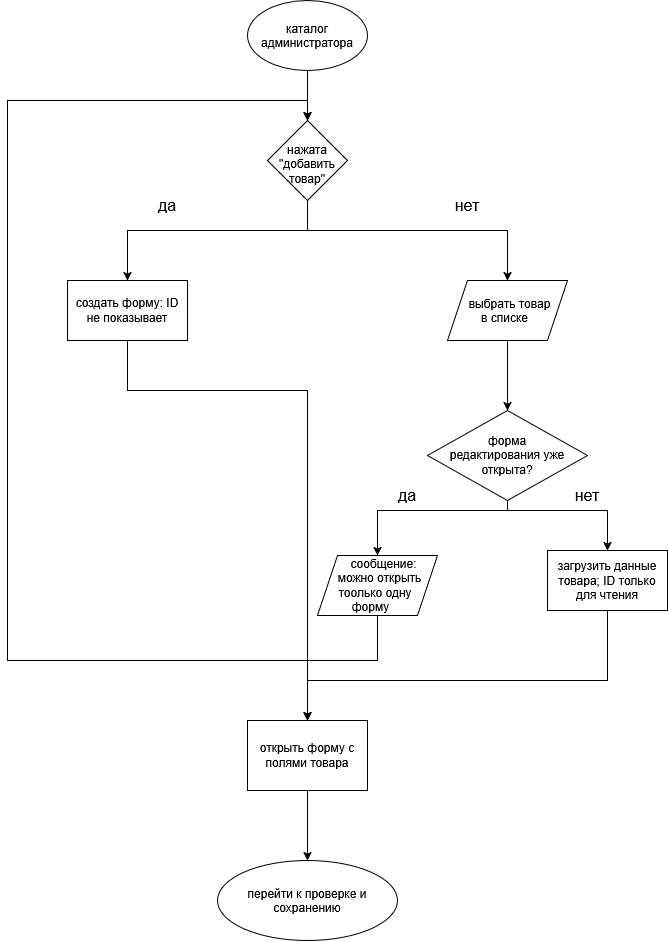

The diagram above was exported from draw.io. Its source (the exported page's mxGraphModel, read from the mxfile embedded in the PNG):
<mxGraphModel dx="1654" dy="1011" grid="1" gridSize="10" guides="1" tooltips="1" connect="1" arrows="1" fold="1" page="1" pageScale="1" pageWidth="827" pageHeight="1169" math="0" shadow="0">
  <root>
    <mxCell id="0" />
    <mxCell id="1" parent="0" />
    <mxCell id="C4cHUDZYNzsRquHuF7YT-1" edge="1" parent="1" source="C4cHUDZYNzsRquHuF7YT-2" style="edgeStyle=orthogonalEdgeStyle;rounded=0;orthogonalLoop=1;jettySize=auto;html=1;" target="C4cHUDZYNzsRquHuF7YT-5" value="">
      <mxGeometry relative="1" as="geometry" />
    </mxCell>
    <mxCell id="C4cHUDZYNzsRquHuF7YT-2" parent="1" style="ellipse;whiteSpace=wrap;html=1;shapeInside=1;" value="&lt;div&gt;каталог администратора&lt;/div&gt;" vertex="1">
      <mxGeometry height="70" width="120" x="320" y="30" as="geometry" />
    </mxCell>
    <mxCell id="C4cHUDZYNzsRquHuF7YT-3" edge="1" parent="1" source="C4cHUDZYNzsRquHuF7YT-5" style="edgeStyle=orthogonalEdgeStyle;rounded=0;orthogonalLoop=1;jettySize=auto;html=1;" target="C4cHUDZYNzsRquHuF7YT-7" value="">
      <mxGeometry relative="1" x="-0.2615" as="geometry">
        <Array as="points">
          <mxPoint x="380" y="260" />
          <mxPoint x="200" y="260" />
        </Array>
      </mxGeometry>
    </mxCell>
    <mxCell id="C4cHUDZYNzsRquHuF7YT-4" edge="1" parent="1" source="C4cHUDZYNzsRquHuF7YT-5" style="edgeStyle=orthogonalEdgeStyle;rounded=0;orthogonalLoop=1;jettySize=auto;html=1;" target="C4cHUDZYNzsRquHuF7YT-9" value="">
      <mxGeometry relative="1" as="geometry">
        <Array as="points">
          <mxPoint x="380" y="260" />
          <mxPoint x="580" y="260" />
        </Array>
      </mxGeometry>
    </mxCell>
    <mxCell id="C4cHUDZYNzsRquHuF7YT-5" parent="1" style="rhombus;whiteSpace=wrap;html=1;shapeInside=1;" value="&lt;div&gt;нажата &quot;добавить товар&quot;&lt;/div&gt;" vertex="1">
      <mxGeometry height="80" width="80" x="340" y="150" as="geometry" />
    </mxCell>
    <mxCell id="C4cHUDZYNzsRquHuF7YT-6" edge="1" parent="1" source="C4cHUDZYNzsRquHuF7YT-7" style="edgeStyle=orthogonalEdgeStyle;rounded=0;orthogonalLoop=1;jettySize=auto;html=1;" target="C4cHUDZYNzsRquHuF7YT-11" value="">
      <mxGeometry relative="1" x="0.0536" as="geometry">
        <Array as="points">
          <mxPoint x="200" y="420" />
          <mxPoint x="380" y="420" />
        </Array>
      </mxGeometry>
    </mxCell>
    <mxCell id="C4cHUDZYNzsRquHuF7YT-7" parent="1" style="whiteSpace=wrap;html=1;" value="создать форму: ID не показывает" vertex="1">
      <mxGeometry height="60" width="120" x="140" y="310" as="geometry" />
    </mxCell>
    <mxCell id="C4cHUDZYNzsRquHuF7YT-8" edge="1" parent="1" source="C4cHUDZYNzsRquHuF7YT-9" style="edgeStyle=orthogonalEdgeStyle;rounded=0;orthogonalLoop=1;jettySize=auto;html=1;" target="C4cHUDZYNzsRquHuF7YT-15" value="">
      <mxGeometry relative="1" as="geometry" />
    </mxCell>
    <mxCell id="C4cHUDZYNzsRquHuF7YT-9" parent="1" style="shape=parallelogram;perimeter=parallelogramPerimeter;whiteSpace=wrap;html=1;shapeInside=1;fixedSize=1;" value="выбрать товар в списке" vertex="1">
      <mxGeometry height="60" width="120" x="520" y="310" as="geometry" />
    </mxCell>
    <mxCell id="C4cHUDZYNzsRquHuF7YT-10" edge="1" parent="1" source="C4cHUDZYNzsRquHuF7YT-11" style="edgeStyle=orthogonalEdgeStyle;rounded=0;orthogonalLoop=1;jettySize=auto;html=1;" target="C4cHUDZYNzsRquHuF7YT-12" value="">
      <mxGeometry relative="1" as="geometry" />
    </mxCell>
    <mxCell id="C4cHUDZYNzsRquHuF7YT-11" parent="1" style="whiteSpace=wrap;html=1;" value="открыть форму с полями товара" vertex="1">
      <mxGeometry height="70" width="120" x="320" y="750" as="geometry" />
    </mxCell>
    <mxCell id="C4cHUDZYNzsRquHuF7YT-12" parent="1" style="ellipse;whiteSpace=wrap;html=1;shapeInside=1;" value="перейти к проверке и сохранению" vertex="1">
      <mxGeometry height="80" width="180" x="290" y="890" as="geometry" />
    </mxCell>
    <mxCell id="C4cHUDZYNzsRquHuF7YT-13" edge="1" parent="1" source="C4cHUDZYNzsRquHuF7YT-15" style="edgeStyle=orthogonalEdgeStyle;rounded=0;orthogonalLoop=1;jettySize=auto;html=1;" target="C4cHUDZYNzsRquHuF7YT-17" value="">
      <mxGeometry relative="1" as="geometry">
        <Array as="points">
          <mxPoint x="580" y="540" />
          <mxPoint x="450" y="540" />
        </Array>
      </mxGeometry>
    </mxCell>
    <mxCell id="C4cHUDZYNzsRquHuF7YT-14" edge="1" parent="1" source="C4cHUDZYNzsRquHuF7YT-15" style="edgeStyle=orthogonalEdgeStyle;rounded=0;orthogonalLoop=1;jettySize=auto;html=1;" target="C4cHUDZYNzsRquHuF7YT-19" value="">
      <mxGeometry relative="1" as="geometry">
        <Array as="points">
          <mxPoint x="580" y="540" />
          <mxPoint x="680" y="540" />
        </Array>
      </mxGeometry>
    </mxCell>
    <mxCell id="C4cHUDZYNzsRquHuF7YT-15" parent="1" style="rhombus;whiteSpace=wrap;html=1;shapeInside=1;" value="форма редактирования уже открыта?" vertex="1">
      <mxGeometry height="90" width="160" x="500" y="440" as="geometry" />
    </mxCell>
    <mxCell id="C4cHUDZYNzsRquHuF7YT-16" edge="1" parent="1" source="C4cHUDZYNzsRquHuF7YT-17" style="edgeStyle=orthogonalEdgeStyle;rounded=0;orthogonalLoop=1;jettySize=auto;html=1;entryX=0.5;entryY=0;entryDx=0;entryDy=0;" target="C4cHUDZYNzsRquHuF7YT-5">
      <mxGeometry relative="1" x="0.1676" as="geometry">
        <Array as="points">
          <mxPoint x="450" y="690" />
          <mxPoint x="80" y="690" />
          <mxPoint x="80" y="130" />
          <mxPoint x="380" y="130" />
        </Array>
        <mxPoint x="350" y="130" as="targetPoint" />
      </mxGeometry>
    </mxCell>
    <mxCell id="C4cHUDZYNzsRquHuF7YT-17" parent="1" style="shape=parallelogram;perimeter=parallelogramPerimeter;whiteSpace=wrap;html=1;shapeInside=1;fixedSize=1;" value="сообщение: можно открыть тоолько одну форму" vertex="1">
      <mxGeometry height="60" width="120" x="390" y="585" as="geometry" />
    </mxCell>
    <mxCell id="C4cHUDZYNzsRquHuF7YT-18" edge="1" parent="1" source="C4cHUDZYNzsRquHuF7YT-19" style="edgeStyle=orthogonalEdgeStyle;rounded=0;orthogonalLoop=1;jettySize=auto;html=1;" target="C4cHUDZYNzsRquHuF7YT-11">
      <mxGeometry relative="1" as="geometry">
        <Array as="points">
          <mxPoint x="680" y="710" />
          <mxPoint x="380" y="710" />
        </Array>
      </mxGeometry>
    </mxCell>
    <mxCell id="C4cHUDZYNzsRquHuF7YT-19" parent="1" style="whiteSpace=wrap;html=1;" value="загрузить данные товара; ID только для чтения" vertex="1">
      <mxGeometry height="60" width="120" x="620" y="580" as="geometry" />
    </mxCell>
    <mxCell id="C4cHUDZYNzsRquHuF7YT-20" parent="1" style="text;html=1;whiteSpace=wrap;strokeColor=none;fillColor=none;align=center;verticalAlign=middle;rounded=0;fontSize=16;" value="да" vertex="1">
      <mxGeometry height="30" width="60" x="210" y="220" as="geometry" />
    </mxCell>
    <mxCell id="C4cHUDZYNzsRquHuF7YT-21" parent="1" style="text;html=1;whiteSpace=wrap;strokeColor=none;fillColor=none;align=center;verticalAlign=middle;rounded=0;fontSize=16;" value="нет" vertex="1">
      <mxGeometry height="30" width="60" x="510" y="220" as="geometry" />
    </mxCell>
    <mxCell id="C4cHUDZYNzsRquHuF7YT-22" parent="1" style="text;html=1;whiteSpace=wrap;strokeColor=none;fillColor=none;align=center;verticalAlign=middle;rounded=0;fontSize=16;" value="да" vertex="1">
      <mxGeometry height="30" width="60" x="450" y="510" as="geometry" />
    </mxCell>
    <mxCell id="C4cHUDZYNzsRquHuF7YT-23" parent="1" style="text;html=1;whiteSpace=wrap;strokeColor=none;fillColor=none;align=center;verticalAlign=middle;rounded=0;fontSize=16;" value="&lt;div&gt;нет&lt;/div&gt;" vertex="1">
      <mxGeometry height="30" width="60" x="630" y="510" as="geometry" />
    </mxCell>
  </root>
</mxGraphModel>